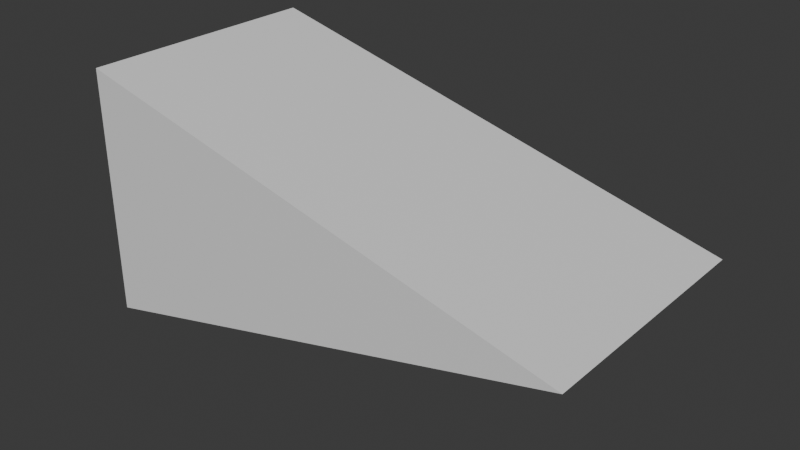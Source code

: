 # Source: fish.blend  (saved by Blender 4.3.34; exported with 4.5.12 LTS)
import bpy
from mathutils import Matrix  # noqa: F401  (used for matrix-valued properties, if any)

bpy.ops.wm.read_factory_settings(use_empty=True)
scene = bpy.context.scene
scene.name = 'Scene'

# ---- collections
col_collection = bpy.data.collections.new('Collection'); scene.collection.children.link(col_collection)

# ---- materials (node trees are filled in below, after node groups)
mat_material = bpy.data.materials.new('Material')
mat_material.alpha_threshold = 0.0
mat_material.roughness = 0.5
mat_material.line_color = (0.0, 0.0, 0.0, 1.0)

# ---- material node trees
mat_material.use_nodes = True; mat_material.node_tree.nodes.clear()
_N = mat_material.node_tree.nodes; _L = mat_material.node_tree.links
n0 = _N.new('ShaderNodeOutputMaterial'); n0.name = 'Material Output'; n0.location = (300, 300)
n1 = _N.new('ShaderNodeBsdfPrincipled'); n1.name = 'Principled BSDF'; n1.location = (10, 300)
n1.inputs[3].default_value = 1.45
_L.new(n1.outputs[0], n0.inputs[0])
n0.is_active_output = True

# ---- world
world_world = bpy.data.worlds.new('World'); scene.world = world_world
world_world.use_nodes = True; world_world.node_tree.nodes.clear()
_N = world_world.node_tree.nodes; _L = world_world.node_tree.links
n0 = _N.new('ShaderNodeOutputWorld'); n0.name = 'World Output'; n0.location = (300, 300)
n1 = _N.new('ShaderNodeBackground'); n1.name = 'Background'; n1.location = (10, 300)
n1.inputs[0].default_value = (0.05088, 0.05088, 0.05088, 1.0)
_L.new(n1.outputs[0], n0.inputs[0])
n0.is_active_output = True
world_world.color = (0.05088, 0.05088, 0.05088)
world_world.sun_shadow_jitter_overblur = 0.0

# ---- meshes
me_cube = bpy.data.meshes.new('Cube')
me_cube.from_pydata([(-2.0, 1.0, 1.0), (-2.0, 1.0, -1.0), (2.0, 1.0, 0.0), (-2.0, -1.0, 1.0), (-2.0, -1.0, -1.0), (2.0, -1.0, 0.0)], [], [(0, 3, 5, 2), (5, 3, 4), (4, 1, 2, 5), (1, 0, 2), (4, 3, 0, 1)])
_uv = me_cube.uv_layers.new(name='UVMap')
_uv.uv.foreach_set('vector', [0.625, 0.5, 0.875, 0.5, 0.875, 0.75, 0.625, 0.75, 0.625, 0.0, 0.625, 0.25, 0.375, 0.25, 0.125, 0.5, 0.375, 0.5, 0.375, 0.75, 0.125, 0.75, 0.375, 0.5, 0.625, 0.5, 0.375, 0.75, 0.375, 0.25, 0.625, 0.25, 0.625, 0.5, 0.375, 0.5])
_ca = me_cube.color_attributes.new('Attribute', 'BYTE_COLOR', 'CORNER')
_ca.data.foreach_set('color', [0.402, 0.3712, 1.0, 1.0, 0.1812, 0.1441, 1.0, 1.0, 0.1812, 0.1441, 1.0, 1.0, 0.1812, 0.1441, 1.0, 1.0, 0.1812, 0.1441, 1.0, 1.0, 0.1812, 0.1441, 1.0, 1.0, 0.1812, 0.1441, 1.0, 1.0, 0.1812, 0.1441, 1.0, 1.0, 0.1812, 0.1441, 1.0, 1.0, 0.1812, 0.1441, 1.0, 1.0, 0.1812, 0.1441, 1.0, 1.0, 0.1812, 0.1441, 1.0, 1.0, 0.402, 0.3712, 1.0, 1.0, 0.1812, 0.1441, 1.0, 1.0, 0.1812, 0.1441, 1.0, 1.0, 0.1812, 0.1441, 1.0, 1.0, 0.402, 0.3712, 1.0, 1.0, 0.1812, 0.1441, 1.0, 1.0])
me_cube.materials.append(mat_material)
me_cube.use_mirror_vertex_groups = False
me_cube.update()

# ---- objects
ob_cube = bpy.data.objects.new('Cube', me_cube)

# ---- transforms, parenting, visibility, modifiers, constraints
ob_cube.location = (0.0, 0.0, 0.0)
ob_cube.lock_rotations_4d = False
ob_cube.empty_display_type = 'ARROWS'
ob_cube.lineart.crease_threshold = 0.0

# ---- collection membership
col_collection.objects.link(ob_cube)

# ---- scene / render settings (as saved in the file)
scene.frame_start = 1; scene.frame_end = 250; scene.frame_set(1)
scene.render.engine = 'BLENDER_EEVEE_NEXT'
bpy.context.view_layer.update()

# ---- added for rendering (the .blend has no active camera and no usable light): camera, sun
cam_auto = bpy.data.cameras.new('AutoCamera')
cam_auto.lens = 50.0
cam_auto.sensor_width = 36.0
cam_auto.clip_end = 1000.0
ob_auto_camera = bpy.data.objects.new('AutoCamera', cam_auto)
scene.collection.objects.link(ob_auto_camera)
ob_auto_camera.location = (4.53266, -5.43919, 3.62613)
ob_auto_camera.rotation_euler = (1.09748, -7.21219e-08, 0.694738)
scene.camera = ob_auto_camera
light_auto_sun = bpy.data.lights.new('AutoSun', 'SUN')
light_auto_sun.energy = 3.0
light_auto_sun.angle = 0.0523599
ob_auto_sun = bpy.data.objects.new('AutoSun', light_auto_sun)
scene.collection.objects.link(ob_auto_sun)
ob_auto_sun.rotation_euler = (0.872665, 0.174533, 0.523599)
bpy.context.view_layer.update()
